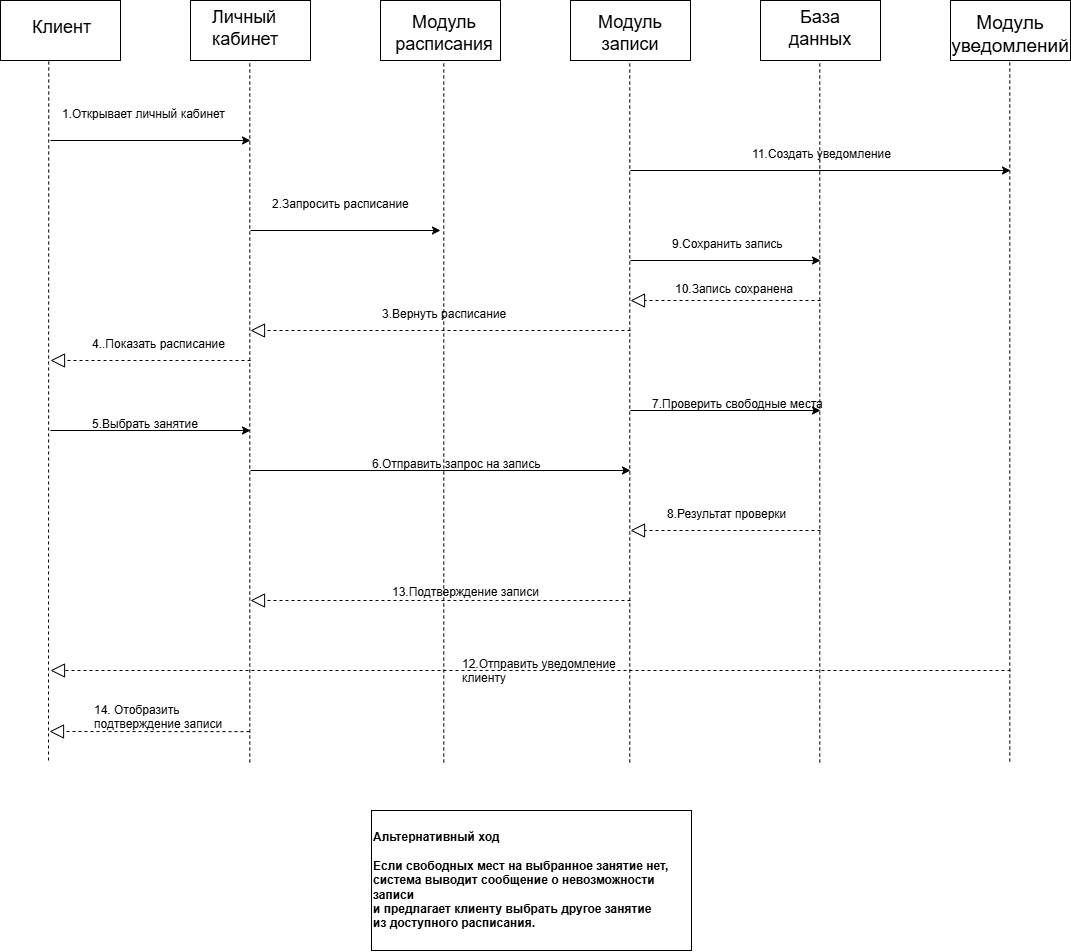

The diagram above was exported from draw.io. Its source (the exported page's mxGraphModel, read from the mxfile embedded in the PNG):
<mxGraphModel dx="644" dy="890" grid="1" gridSize="10" guides="1" tooltips="1" connect="1" arrows="1" fold="1" page="1" pageScale="1" pageWidth="827" pageHeight="1169" math="0" shadow="0">
  <root>
    <mxCell id="0" />
    <mxCell id="1" parent="0" />
    <mxCell id="goZEQ1cKhnzfuHZe29KB-75" parent="1" style="rounded=0;whiteSpace=wrap;html=1;" value="" vertex="1">
      <mxGeometry height="60" width="120" x="870" y="50" as="geometry" />
    </mxCell>
    <mxCell id="goZEQ1cKhnzfuHZe29KB-76" parent="1" style="rounded=0;whiteSpace=wrap;html=1;" value="" vertex="1">
      <mxGeometry height="60" width="120" x="1060" y="50" as="geometry" />
    </mxCell>
    <mxCell id="goZEQ1cKhnzfuHZe29KB-77" parent="1" style="rounded=0;whiteSpace=wrap;html=1;" value="" vertex="1">
      <mxGeometry height="60" width="120" x="1250" y="50" as="geometry" />
    </mxCell>
    <mxCell id="goZEQ1cKhnzfuHZe29KB-78" parent="1" style="rounded=0;whiteSpace=wrap;html=1;" value="" vertex="1">
      <mxGeometry height="60" width="120" x="1440" y="50" as="geometry" />
    </mxCell>
    <mxCell id="goZEQ1cKhnzfuHZe29KB-79" parent="1" style="rounded=0;whiteSpace=wrap;html=1;" value="" vertex="1">
      <mxGeometry height="60" width="120" x="1630" y="50" as="geometry" />
    </mxCell>
    <mxCell id="goZEQ1cKhnzfuHZe29KB-80" parent="1" style="rounded=0;whiteSpace=wrap;html=1;" value="" vertex="1">
      <mxGeometry height="60" width="120" x="1820" y="50" as="geometry" />
    </mxCell>
    <mxCell id="goZEQ1cKhnzfuHZe29KB-81" parent="1" style="text;whiteSpace=wrap;html=1;fontSize=18;" value="Клиент" vertex="1">
      <mxGeometry height="40" width="70" x="900" y="60" as="geometry" />
    </mxCell>
    <mxCell id="goZEQ1cKhnzfuHZe29KB-82" parent="1" style="text;whiteSpace=wrap;html=1;fontSize=18;" value="Личный кабинет" vertex="1">
      <mxGeometry height="40" width="120" x="1080" y="50" as="geometry" />
    </mxCell>
    <mxCell id="goZEQ1cKhnzfuHZe29KB-84" parent="1" style="text;whiteSpace=wrap;html=1;align=center;fontSize=18;" value="Модуль расписания" vertex="1">
      <mxGeometry height="40" width="100" x="1264" y="55" as="geometry" />
    </mxCell>
    <mxCell id="goZEQ1cKhnzfuHZe29KB-85" parent="1" style="text;whiteSpace=wrap;html=1;align=center;fontSize=18;" value="Модуль записи" vertex="1">
      <mxGeometry height="40" width="70" x="1465" y="55" as="geometry" />
    </mxCell>
    <mxCell id="goZEQ1cKhnzfuHZe29KB-86" parent="1" style="text;whiteSpace=wrap;html=1;align=center;fontSize=18;" value="База данных" vertex="1">
      <mxGeometry height="40" width="70" x="1655" y="50" as="geometry" />
    </mxCell>
    <mxCell id="goZEQ1cKhnzfuHZe29KB-87" parent="1" style="text;whiteSpace=wrap;html=1;align=center;fontSize=19;" value="Модуль уведомлений" vertex="1">
      <mxGeometry height="40" width="80" x="1840" y="55" as="geometry" />
    </mxCell>
    <mxCell id="goZEQ1cKhnzfuHZe29KB-88" edge="1" parent="1" style="endArrow=none;dashed=1;html=1;rounded=0;entryX=0.402;entryY=0.967;entryDx=0;entryDy=0;entryPerimeter=0;" target="goZEQ1cKhnzfuHZe29KB-75" value="">
      <mxGeometry height="50" relative="1" width="50" as="geometry">
        <mxPoint x="918" y="810" as="sourcePoint" />
        <mxPoint x="1340" y="390" as="targetPoint" />
      </mxGeometry>
    </mxCell>
    <mxCell id="goZEQ1cKhnzfuHZe29KB-89" edge="1" parent="1" style="endArrow=none;dashed=1;html=1;rounded=0;entryX=0.402;entryY=0.967;entryDx=0;entryDy=0;entryPerimeter=0;" value="">
      <mxGeometry height="50" relative="1" width="50" as="geometry">
        <Array as="points">
          <mxPoint x="1119.29" y="210" />
        </Array>
        <mxPoint x="1119.29" y="812" as="sourcePoint" />
        <mxPoint x="1119.29" y="110" as="targetPoint" />
      </mxGeometry>
    </mxCell>
    <mxCell id="goZEQ1cKhnzfuHZe29KB-90" edge="1" parent="1" style="endArrow=none;dashed=1;html=1;rounded=0;entryX=0.402;entryY=0.967;entryDx=0;entryDy=0;entryPerimeter=0;" value="">
      <mxGeometry height="50" relative="1" width="50" as="geometry">
        <Array as="points">
          <mxPoint x="1313.29" y="210" />
        </Array>
        <mxPoint x="1313.29" y="812" as="sourcePoint" />
        <mxPoint x="1313.29" y="110" as="targetPoint" />
      </mxGeometry>
    </mxCell>
    <mxCell id="goZEQ1cKhnzfuHZe29KB-91" edge="1" parent="1" style="endArrow=none;dashed=1;html=1;rounded=0;entryX=0.402;entryY=0.967;entryDx=0;entryDy=0;entryPerimeter=0;" value="">
      <mxGeometry height="50" relative="1" width="50" as="geometry">
        <Array as="points">
          <mxPoint x="1499.29" y="210" />
        </Array>
        <mxPoint x="1499.29" y="812" as="sourcePoint" />
        <mxPoint x="1499.29" y="110" as="targetPoint" />
      </mxGeometry>
    </mxCell>
    <mxCell id="goZEQ1cKhnzfuHZe29KB-92" edge="1" parent="1" style="endArrow=none;dashed=1;html=1;rounded=0;entryX=0.402;entryY=0.967;entryDx=0;entryDy=0;entryPerimeter=0;" value="">
      <mxGeometry height="50" relative="1" width="50" as="geometry">
        <Array as="points">
          <mxPoint x="1689.29" y="210" />
        </Array>
        <mxPoint x="1689.29" y="812" as="sourcePoint" />
        <mxPoint x="1689.29" y="110" as="targetPoint" />
      </mxGeometry>
    </mxCell>
    <mxCell id="goZEQ1cKhnzfuHZe29KB-93" edge="1" parent="1" style="endArrow=none;dashed=1;html=1;rounded=0;entryX=0.402;entryY=0.967;entryDx=0;entryDy=0;entryPerimeter=0;" value="">
      <mxGeometry height="50" relative="1" width="50" as="geometry">
        <Array as="points">
          <mxPoint x="1879.29" y="209" />
        </Array>
        <mxPoint x="1879.29" y="811" as="sourcePoint" />
        <mxPoint x="1879.29" y="109" as="targetPoint" />
      </mxGeometry>
    </mxCell>
    <mxCell id="goZEQ1cKhnzfuHZe29KB-94" parent="1" style="text;whiteSpace=wrap;html=1;" value="1.Открывает личный кабинет" vertex="1">
      <mxGeometry height="40" width="190" x="930" y="150" as="geometry" />
    </mxCell>
    <mxCell id="goZEQ1cKhnzfuHZe29KB-95" edge="1" parent="1" style="endArrow=classic;html=1;rounded=0;entryX=1;entryY=1;entryDx=0;entryDy=0;" target="goZEQ1cKhnzfuHZe29KB-94" value="">
      <mxGeometry height="50" relative="1" width="50" as="geometry">
        <mxPoint x="920" y="190" as="sourcePoint" />
        <mxPoint x="1340" y="390" as="targetPoint" />
      </mxGeometry>
    </mxCell>
    <mxCell id="goZEQ1cKhnzfuHZe29KB-96" parent="1" style="text;whiteSpace=wrap;html=1;" value="2.Запросить расписание" vertex="1">
      <mxGeometry height="40" width="160" x="1140" y="240" as="geometry" />
    </mxCell>
    <mxCell id="goZEQ1cKhnzfuHZe29KB-97" edge="1" parent="1" style="endArrow=classic;html=1;rounded=0;" value="">
      <mxGeometry height="50" relative="1" width="50" as="geometry">
        <mxPoint x="1120" y="280" as="sourcePoint" />
        <mxPoint x="1310" y="280" as="targetPoint" />
      </mxGeometry>
    </mxCell>
    <mxCell id="goZEQ1cKhnzfuHZe29KB-98" parent="1" style="text;whiteSpace=wrap;html=1;" value="3.Вернуть расписание" vertex="1">
      <mxGeometry height="40" width="150" x="1250" y="350" as="geometry" />
    </mxCell>
    <mxCell id="goZEQ1cKhnzfuHZe29KB-105" edge="1" parent="1" style="endArrow=block;dashed=1;endFill=0;endSize=12;html=1;rounded=0;" value="">
      <mxGeometry relative="1" width="160" as="geometry">
        <mxPoint x="1120" y="410" as="sourcePoint" />
        <mxPoint x="920" y="410" as="targetPoint" />
      </mxGeometry>
    </mxCell>
    <mxCell id="goZEQ1cKhnzfuHZe29KB-106" edge="1" parent="1" style="endArrow=block;dashed=1;endFill=0;endSize=12;html=1;rounded=0;" value="">
      <mxGeometry relative="1" width="160" as="geometry">
        <mxPoint x="1500" y="380" as="sourcePoint" />
        <mxPoint x="1120" y="380" as="targetPoint" />
      </mxGeometry>
    </mxCell>
    <mxCell id="goZEQ1cKhnzfuHZe29KB-107" edge="1" parent="1" style="endArrow=classic;html=1;rounded=0;" value="">
      <mxGeometry height="50" relative="1" width="50" as="geometry">
        <mxPoint x="920" y="480" as="sourcePoint" />
        <mxPoint x="1120" y="480" as="targetPoint" />
      </mxGeometry>
    </mxCell>
    <mxCell id="goZEQ1cKhnzfuHZe29KB-108" parent="1" style="text;whiteSpace=wrap;html=1;" value="5.Выбрать занятие" vertex="1">
      <mxGeometry height="40" width="130" x="960" y="460" as="geometry" />
    </mxCell>
    <mxCell id="goZEQ1cKhnzfuHZe29KB-109" edge="1" parent="1" style="endArrow=classic;html=1;rounded=0;" value="">
      <mxGeometry height="50" relative="1" width="50" as="geometry">
        <mxPoint x="1120" y="520" as="sourcePoint" />
        <mxPoint x="1500" y="520" as="targetPoint" />
      </mxGeometry>
    </mxCell>
    <mxCell id="goZEQ1cKhnzfuHZe29KB-110" parent="1" style="text;whiteSpace=wrap;html=1;" value="6.Отправить запрос на запись" vertex="1">
      <mxGeometry height="40" width="190" x="1240" y="500" as="geometry" />
    </mxCell>
    <mxCell id="goZEQ1cKhnzfuHZe29KB-111" edge="1" parent="1" style="endArrow=classic;html=1;rounded=0;" value="">
      <mxGeometry height="50" relative="1" width="50" as="geometry">
        <mxPoint x="1500" y="460" as="sourcePoint" />
        <mxPoint x="1690" y="460" as="targetPoint" />
      </mxGeometry>
    </mxCell>
    <mxCell id="goZEQ1cKhnzfuHZe29KB-112" parent="1" style="text;whiteSpace=wrap;html=1;" value="7.Проверить свободные места" vertex="1">
      <mxGeometry height="40" width="190" x="1520" y="440" as="geometry" />
    </mxCell>
    <mxCell id="goZEQ1cKhnzfuHZe29KB-113" edge="1" parent="1" style="endArrow=block;dashed=1;endFill=0;endSize=12;html=1;rounded=0;" value="">
      <mxGeometry relative="1" width="160" as="geometry">
        <mxPoint x="1690" y="580" as="sourcePoint" />
        <mxPoint x="1500" y="580" as="targetPoint" />
      </mxGeometry>
    </mxCell>
    <mxCell id="goZEQ1cKhnzfuHZe29KB-114" parent="1" style="text;whiteSpace=wrap;html=1;" value="8.Результат проверки" vertex="1">
      <mxGeometry height="40" width="140" x="1535" y="550" as="geometry" />
    </mxCell>
    <mxCell id="goZEQ1cKhnzfuHZe29KB-115" edge="1" parent="1" style="endArrow=classic;html=1;rounded=0;" value="">
      <mxGeometry height="50" relative="1" width="50" as="geometry">
        <mxPoint x="1500" y="310" as="sourcePoint" />
        <mxPoint x="1690" y="310" as="targetPoint" />
      </mxGeometry>
    </mxCell>
    <mxCell id="goZEQ1cKhnzfuHZe29KB-116" parent="1" style="text;whiteSpace=wrap;html=1;" value="9.Сохранить запись" vertex="1">
      <mxGeometry height="40" width="130" x="1540" y="280" as="geometry" />
    </mxCell>
    <mxCell id="goZEQ1cKhnzfuHZe29KB-117" edge="1" parent="1" style="endArrow=block;dashed=1;endFill=0;endSize=12;html=1;rounded=0;" value="">
      <mxGeometry relative="1" width="160" as="geometry">
        <mxPoint x="1690" y="350" as="sourcePoint" />
        <mxPoint x="1500" y="350" as="targetPoint" />
      </mxGeometry>
    </mxCell>
    <mxCell id="goZEQ1cKhnzfuHZe29KB-118" parent="1" style="text;whiteSpace=wrap;html=1;" value="10.Запись сохранена" vertex="1">
      <mxGeometry height="40" width="130" x="1543" y="325" as="geometry" />
    </mxCell>
    <mxCell id="goZEQ1cKhnzfuHZe29KB-119" edge="1" parent="1" style="endArrow=classic;html=1;rounded=0;" value="">
      <mxGeometry height="50" relative="1" width="50" as="geometry">
        <mxPoint x="1500" y="220" as="sourcePoint" />
        <mxPoint x="1880" y="220" as="targetPoint" />
      </mxGeometry>
    </mxCell>
    <mxCell id="goZEQ1cKhnzfuHZe29KB-120" parent="1" style="text;whiteSpace=wrap;html=1;" value="11.Создать уведомление" vertex="1">
      <mxGeometry height="40" width="160" x="1620" y="190" as="geometry" />
    </mxCell>
    <mxCell id="goZEQ1cKhnzfuHZe29KB-121" edge="1" parent="1" style="endArrow=block;dashed=1;endFill=0;endSize=12;html=1;rounded=0;" value="">
      <mxGeometry relative="1" width="160" as="geometry">
        <mxPoint x="1880" y="720" as="sourcePoint" />
        <mxPoint x="920" y="720" as="targetPoint" />
      </mxGeometry>
    </mxCell>
    <mxCell id="goZEQ1cKhnzfuHZe29KB-123" parent="1" style="text;whiteSpace=wrap;html=1;" value="12.Отправить уведомление&amp;nbsp; клиенту" vertex="1">
      <mxGeometry height="40" width="170" x="1330" y="700" as="geometry" />
    </mxCell>
    <mxCell id="goZEQ1cKhnzfuHZe29KB-124" edge="1" parent="1" style="endArrow=block;dashed=1;endFill=0;endSize=12;html=1;rounded=0;" value="">
      <mxGeometry relative="1" width="160" as="geometry">
        <mxPoint x="1500" y="650" as="sourcePoint" />
        <mxPoint x="1120" y="650" as="targetPoint" />
      </mxGeometry>
    </mxCell>
    <mxCell id="goZEQ1cKhnzfuHZe29KB-125" parent="1" style="text;whiteSpace=wrap;html=1;" value="13.Подтверждение записи" vertex="1">
      <mxGeometry height="40" width="160" x="1260" y="628" as="geometry" />
    </mxCell>
    <mxCell id="goZEQ1cKhnzfuHZe29KB-127" edge="1" parent="1" style="endArrow=block;dashed=1;endFill=0;endSize=12;html=1;rounded=0;" value="">
      <mxGeometry relative="1" width="160" as="geometry">
        <mxPoint x="1119" y="781.142839704241" as="sourcePoint" />
        <mxPoint x="919" y="781" as="targetPoint" />
      </mxGeometry>
    </mxCell>
    <mxCell id="goZEQ1cKhnzfuHZe29KB-128" parent="1" style="text;whiteSpace=wrap;html=1;" value="14. Отобразить подтверждение записи" vertex="1">
      <mxGeometry height="40" width="170" x="962" y="746" as="geometry" />
    </mxCell>
    <mxCell id="goZEQ1cKhnzfuHZe29KB-132" parent="1" style="text;whiteSpace=wrap;html=1;" value="4..Показать расписание" vertex="1">
      <mxGeometry height="40" width="150" x="960" y="380" as="geometry" />
    </mxCell>
    <mxCell id="goZEQ1cKhnzfuHZe29KB-133" parent="1" style="rounded=0;whiteSpace=wrap;html=1;align=left;" value="&lt;div&gt;&lt;b&gt;Альтернативный ход&lt;/b&gt;&lt;/div&gt;&lt;div&gt;&lt;b&gt;&lt;br&gt;&lt;/b&gt;&lt;/div&gt;&lt;div&gt;&lt;b&gt;Если свободных мест на выбранное занятие нет,&lt;/b&gt;&lt;/div&gt;&lt;div&gt;&lt;b&gt;система выводит сообщение о невозможности записи&lt;/b&gt;&lt;/div&gt;&lt;div&gt;&lt;b&gt;и предлагает клиенту выбрать другое занятие&lt;/b&gt;&lt;/div&gt;&lt;div&gt;&lt;b&gt;из доступного расписания.&lt;/b&gt;&lt;/div&gt;" vertex="1">
      <mxGeometry height="140" width="320" x="1241" y="860" as="geometry" />
    </mxCell>
  </root>
</mxGraphModel>